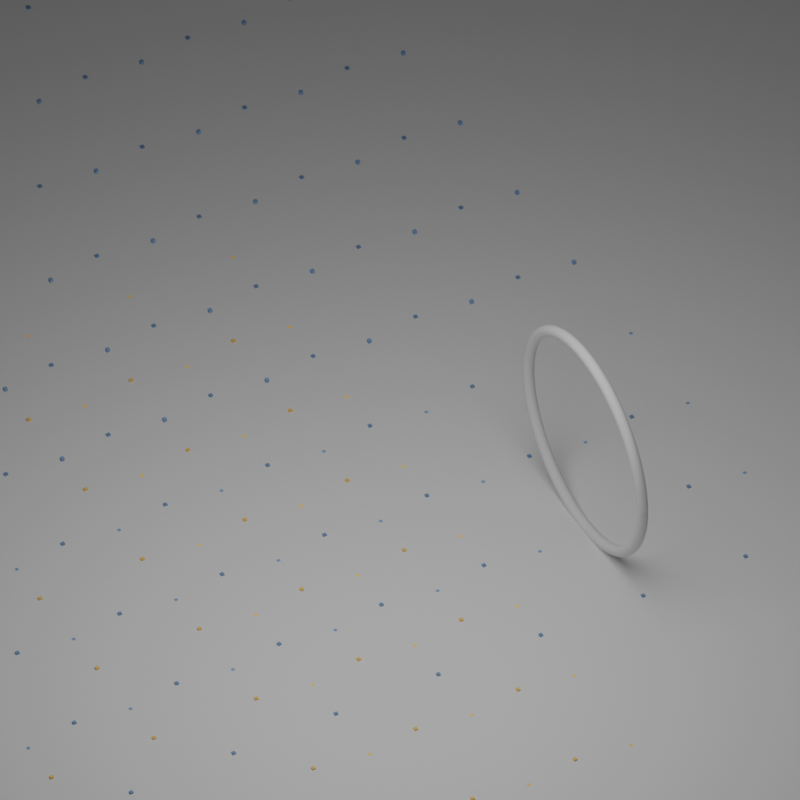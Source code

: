 # Source: partition_finding.blend  (saved by Blender 3.5.8; exported with 4.5.12 LTS)
import bpy
from mathutils import Matrix  # noqa: F401  (used for matrix-valued properties, if any)

bpy.ops.wm.read_factory_settings(use_empty=True)
scene = bpy.context.scene
scene.name = 'Scene'

# ---- collections
col_collection = bpy.data.collections.new('Collection'); scene.collection.children.link(col_collection)

# ---- materials (node trees are filled in below, after node groups)
mat_material_001 = bpy.data.materials.new('Material.001')
mat_material_002 = bpy.data.materials.new('Material.002')

# ---- node groups
ng_geometry_nodes = bpy.data.node_groups.new('Geometry Nodes', 'GeometryNodeTree')
_s = ng_geometry_nodes.interface.new_socket(name='Geometry', in_out='OUTPUT', socket_type='NodeSocketGeometry')
_s = ng_geometry_nodes.interface.new_socket(name='Distance', in_out='OUTPUT', socket_type='NodeSocketFloat')
_s = ng_geometry_nodes.interface.new_socket(name='Distance', in_out='OUTPUT', socket_type='NodeSocketFloat')
_s = ng_geometry_nodes.interface.new_socket(name='Distance', in_out='OUTPUT', socket_type='NodeSocketFloat')
_s = ng_geometry_nodes.interface.new_socket(name='Geometry', in_out='INPUT', socket_type='NodeSocketGeometry')
ng_geometry_nodes.is_modifier = True
_N = ng_geometry_nodes.nodes; _L = ng_geometry_nodes.links
n0 = _N.new('GeometryNodeMeshLine'); n0.name = 'Mesh Line'; n0.location = (-640, -498)
n0.inputs[2].default_value = (-1.0, 0.0, 0.0)
n0.inputs[3].default_value = (1.0, 0.0, 0.0)
n1 = _N.new('GeometryNodeInstanceOnPoints'); n1.name = 'Instance on Points.001'; n1.location = (-421, -523)
n2 = _N.new('GeometryNodeMeshLine'); n2.name = 'Mesh Line.001'; n2.location = (-635, -799)
n2.inputs[2].default_value = (0.0, -1.0, 0.0)
n2.inputs[3].default_value = (0.0, 1.0, 0.0)
n3 = _N.new('GeometryNodeMeshLine'); n3.name = 'Mesh Line.002'; n3.location = (-418, -862)
n3.inputs[2].default_value = (0.0, 0.0, -1.0)
n4 = _N.new('FunctionNodeInputInt'); n4.name = 'Integer'; n4.location = (-945, -654)
n4.integer = 64
n4.outputs[0].default_value = 0
n5 = _N.new('ShaderNodeCombineXYZ'); n5.name = 'Combine XYZ'; n5.location = (-591, 659)
n6 = _N.new('ShaderNodeCombineXYZ'); n6.name = 'Combine XYZ.001'; n6.location = (-358, 557)
n7 = _N.new('ShaderNodeMath'); n7.name = 'Math'; n7.location = (-585, 475)
n7.operation = 'MULTIPLY'
n7.inputs[1].default_value = -1.0
n8 = _N.new('GeometryNodeProximity'); n8.name = 'Geometry Proximity.002'; n8.location = (1168, 206)
n8.target_element = 'EDGES'
n9 = _N.new('GeometryNodeResampleCurve'); n9.name = 'Resample Curve.001'; n9.location = (114, 321)
n9.keep_last_segment = False
n10 = _N.new('GeometryNodeProximity'); n10.name = 'Geometry Proximity'; n10.location = (1289, -11)
n10.target_element = 'EDGES'
n11 = _N.new('GeometryNodeSetMaterial'); n11.name = 'Set Material'; n11.location = (895, -174)
n11.inputs[2].default_value = mat_material_001
n12 = _N.new('GeometryNodeRealizeInstances'); n12.name = 'Realize Instances'; n12.location = (367, -292)
n13 = _N.new('GeometryNodeMergeByDistance'); n13.name = 'Merge by Distance'; n13.location = (603, -293)
n13.inputs[2].default_value = 0.01
n14 = _N.new('GeometryNodeProximity'); n14.name = 'Geometry Proximity.001'; n14.location = (990, 398)
n14.target_element = 'EDGES'
n15 = _N.new('ShaderNodeMath'); n15.name = 'Math.001'; n15.location = (1349, 714)
n15.operation = 'SUBTRACT'
n16 = _N.new('NodeGroupOutput'); n16.name = 'Group Output'; n16.location = (2734, 203)
n17 = _N.new('GeometryNodeSetMaterial'); n17.name = 'Set Material.001'; n17.location = (2030, -73)
n18 = _N.new('GeometryNodeMeshToCurve'); n18.name = 'Mesh to Curve'; n18.location = (1590, -84)
n19 = _N.new('GeometryNodeCurvePrimitiveCircle'); n19.name = 'Curve Circle'; n19.location = (1412, -250)
n19.inputs[0].default_value = 16
n19.inputs[4].default_value = 0.1
n20 = _N.new('FunctionNodeCompare'); n20.name = 'Compare'; n20.location = (1538, 550)
n20.inputs[6].default_value = (0.0, 0.0, 0.0, 0.0)
n20.inputs[7].default_value = (0.0, 0.0, 0.0, 0.0)
n21 = _N.new('GeometryNodeSeparateGeometry'); n21.name = 'Separate Geometry'; n21.location = (1968, 505)
n22 = _N.new('GeometryNodeTransform'); n22.name = 'Transform Geometry.002'; n22.location = (2174, 814)
n22.inputs[1].default_value = (2.5, 2.5, 0.0)
n22.inputs[2].default_value = (0.0, 0.0, 1.571)
n22.inputs[3].default_value = (1.0, 1.0, -1.0)
n23 = _N.new('GeometryNodeSetMaterial'); n23.name = 'Set Material.002'; n23.location = (2411, 580)
n23.inputs[2].default_value = mat_material_001
n24 = _N.new('GeometryNodeSetMaterial'); n24.name = 'Set Material.003'; n24.location = (2310, 429)
n24.inputs[2].default_value = mat_material_002
n25 = _N.new('GeometryNodeMeshCone'); n25.name = 'Cone'; n25.location = (-103, -897)
n25.inputs[0].default_value = 4
n25.inputs[1].default_value = 2
n25.inputs[2].default_value = 2
n26 = _N.new('GeometryNodeTransform'); n26.name = 'Transform Geometry.004'; n26.location = (67, -866)
n26.inputs[2].default_value = (0.0, 0.0, 0.7854)
n27 = _N.new('GeometryNodeTransform'); n27.name = 'Transform Geometry.003'; n27.location = (263, -953)
n27.hide = True
n27.inputs[2].default_value = (1.571, 0.0, 0.0)
n28 = _N.new('GeometryNodeTransform'); n28.name = 'Transform Geometry.005'; n28.location = (262, -990)
n28.hide = True
n28.inputs[2].default_value = (1.571, 0.0, 1.571)
n29 = _N.new('GeometryNodeTransform'); n29.name = 'Transform Geometry.006'; n29.location = (265, -1073)
n29.hide = True
n29.inputs[2].default_value = (1.571, 0.0, 3.142)
n30 = _N.new('GeometryNodeTransform'); n30.name = 'Transform Geometry.007'; n30.location = (263, -1145)
n30.hide = True
n30.inputs[2].default_value = (1.571, 0.0, -1.571)
n31 = _N.new('GeometryNodeTransform'); n31.name = 'Transform Geometry.008'; n31.location = (264, -1220)
n31.hide = True
n31.inputs[2].default_value = (3.142, 0.0, 0.0)
n32 = _N.new('ShaderNodeValue'); n32.name = 'Value.001'; n32.location = (-794, -259)
n32.outputs[0].default_value = 2.0
n33 = _N.new('ShaderNodeMath'); n33.name = 'Math.004'; n33.location = (-310, -1270)
n33.operation = 'MULTIPLY'
n33.inputs[1].default_value = -1.0
n34 = _N.new('ShaderNodeMath'); n34.name = 'Math.003'; n34.location = (-428, -1179)
n34.operation = 'MULTIPLY'
n34.inputs[0].default_value = 1.414
n35 = _N.new('ShaderNodeCombineXYZ'); n35.name = 'Combine XYZ.002'; n35.location = (-89, -1241)
n36 = _N.new('GeometryNodeInstanceOnPoints'); n36.name = 'Instance on Points'; n36.location = (163, -265)
n37 = _N.new('GeometryNodeInstanceOnPoints'); n37.name = 'Instance on Points.002'; n37.location = (-194, -475)
n38 = _N.new('GeometryNodeJoinGeometry'); n38.name = 'Join Geometry.002'; n38.location = (413, -859)
n39 = _N.new('GeometryNodeMergeByDistance'); n39.name = 'Merge by Distance.001'; n39.location = (633, -842)
n40 = _N.new('GeometryNodeMeshCube'); n40.name = 'Cube'; n40.location = (-544, -125)
n41 = _N.new('GeometryNodeCurveToMesh'); n41.name = 'Curve to Mesh'; n41.location = (1810, -78)
n42 = _N.new('GeometryNodeJoinGeometry'); n42.name = 'Join Geometry.003'; n42.location = (2260, 292)
n43 = _N.new('GeometryNodeCurveToMesh'); n43.name = 'Curve to Mesh.003'; n43.location = (2546, 338)
n44 = _N.new('ShaderNodeValue'); n44.name = 'Value'; n44.location = (-794, 443)
n44.outputs[0].default_value = 0.01
n45 = _N.new('GeometryNodeCurvePrimitiveLine'); n45.name = 'Curve Line'; n45.location = (-105, 567)
n45.inputs[2].default_value = (1.0, 0.0, 0.0)
n46 = _N.new('GeometryNodeResampleCurve'); n46.name = 'Resample Curve'; n46.location = (115, 472)
n46.keep_last_segment = False
n47 = _N.new('GeometryNodeTransform'); n47.name = 'Transform Geometry'; n47.location = (-344, -119)
n47.inputs[2].default_value = (1.571, 0.0, 0.0)
n48 = _N.new('NodeReroute'); n48.name = 'Reroute'; n48.location = (101, -144)
n48.width = 16
n48.socket_idname = 'NodeSocketGeometry'
n49 = _N.new('GeometryNodeTransform'); n49.name = 'Transform Geometry.009'; n49.location = (-123, -130)
n50 = _N.new('GeometryNodeTransform'); n50.name = 'Transform Geometry.001'; n50.location = (-119, 219)
n50.inputs[3].default_value = (1.0, 1.0, -1.0)
n51 = _N.new('GeometryNodeCurvePrimitiveCircle'); n51.name = 'Curve Circle.001'; n51.location = (2287, -42)
n51.inputs[4].default_value = 0.05
n52 = _N.new('ShaderNodeMath'); n52.name = 'Math.002'; n52.location = (-831, -403)
n52.operation = 'DIVIDE'
n53 = _N.new('GeometryNodeCurveToMesh'); n53.name = 'Curve to Mesh.001'; n53.location = (482, 183)
n54 = _N.new('GeometryNodeCurveToMesh'); n54.name = 'Curve to Mesh.002'; n54.location = (509, 58)
n55 = _N.new('GeometryNodeJoinGeometry'); n55.name = 'Join Geometry'; n55.location = (1009, 16)
n56 = _N.new('ShaderNodeMath'); n56.name = 'Math.005'; n56.location = (-675, 216)
n56.operation = 'MULTIPLY'
n56.inputs[1].default_value = -1.0
n57 = _N.new('GeometryNodeCurveArc'); n57.name = 'Arc'; n57.location = (-729, 15)
n57.inputs[0].default_value = 64
n57.inputs[6].default_value = 3.142
n58 = _N.new('ShaderNodeCombineXYZ'); n58.name = 'Combine XYZ.004'; n58.location = (-418, 71)
n59 = _N.new('ShaderNodeCombineXYZ'); n59.name = 'Combine XYZ.003'; n59.location = (-414, 271)
n60 = _N.new('ShaderNodeValue'); n60.name = 'Value.002'; n60.location = (-805, 258)
n60.outputs[0].default_value = 0.0
n61 = _N.new('GeometryNodeJoinGeometry'); n61.name = 'Join Geometry.001'; n61.location = (2631, 487)
n62 = _N.new('GeometryNodeInputNamedAttribute'); n62.name = 'Named Attribute'; n62.location = (484, 58)
n62.inputs[0].default_value = 'radius'
n63 = _N.new('GeometryNodeSwitch'); n63.name = 'Switch'; n63.location = (484, 58)
n63.input_type = 'FLOAT'
n63.inputs[1].default_value = 1.0
n64 = _N.new('GeometryNodeInputNamedAttribute'); n64.name = 'Named Attribute.001'; n64.location = (2521, 338)
n64.inputs[0].default_value = 'radius'
n65 = _N.new('GeometryNodeSwitch'); n65.name = 'Switch.001'; n65.location = (2521, 338)
n65.input_type = 'FLOAT'
n65.inputs[1].default_value = 1.0
n66 = _N.new('GeometryNodeInputNamedAttribute'); n66.name = 'Named Attribute.002'; n66.location = (457, 183)
n66.inputs[0].default_value = 'radius'
n67 = _N.new('GeometryNodeSwitch'); n67.name = 'Switch.002'; n67.location = (457, 183)
n67.input_type = 'FLOAT'
n67.inputs[1].default_value = 1.0
n68 = _N.new('GeometryNodeInputNamedAttribute'); n68.name = 'Named Attribute.003'; n68.location = (1785, -78)
n68.inputs[0].default_value = 'radius'
n69 = _N.new('GeometryNodeSwitch'); n69.name = 'Switch.003'; n69.location = (1785, -78)
n69.input_type = 'FLOAT'
n69.inputs[1].default_value = 1.0
_L.new(n57.outputs[0], n47.inputs[0])
_L.new(n47.outputs[0], n50.inputs[0])
_L.new(n53.outputs[0], n55.inputs[0])
_L.new(n54.outputs[0], n55.inputs[0])
_L.new(n0.outputs[0], n1.inputs[0])
_L.new(n2.outputs[0], n1.inputs[2])
_L.new(n1.outputs[0], n37.inputs[0])
_L.new(n3.outputs[0], n37.inputs[2])
_L.new(n4.outputs[0], n0.inputs[0])
_L.new(n4.outputs[0], n2.inputs[0])
_L.new(n4.outputs[0], n3.inputs[0])
_L.new(n55.outputs[0], n10.inputs[0])
_L.new(n36.outputs[0], n12.inputs[0])
_L.new(n10.outputs[1], n16.inputs[1])
_L.new(n13.outputs[0], n11.inputs[0])
_L.new(n50.outputs[0], n53.inputs[0])
_L.new(n48.outputs[0], n54.inputs[0])
_L.new(n46.outputs[0], n53.inputs[1])
_L.new(n9.outputs[0], n54.inputs[1])
_L.new(n44.outputs[0], n5.inputs[0])
_L.new(n44.outputs[0], n7.inputs[0])
_L.new(n7.outputs[0], n6.inputs[0])
_L.new(n6.outputs[0], n45.inputs[0])
_L.new(n5.outputs[0], n45.inputs[1])
_L.new(n53.outputs[0], n14.inputs[0])
_L.new(n54.outputs[0], n8.inputs[0])
_L.new(n8.outputs[1], n16.inputs[3])
_L.new(n45.outputs[0], n46.inputs[0])
_L.new(n45.outputs[0], n9.inputs[0])
_L.new(n14.outputs[1], n16.inputs[2])
_L.new(n12.outputs[0], n13.inputs[0])
_L.new(n10.outputs[1], n15.inputs[1])
_L.new(n14.outputs[1], n15.inputs[0])
_L.new(n15.outputs[0], n20.inputs[0])
_L.new(n4.outputs[0], n52.inputs[1])
_L.new(n32.outputs[0], n52.inputs[0])
_L.new(n52.outputs[0], n40.inputs[0])
_L.new(n23.outputs[0], n61.inputs[0])
_L.new(n41.outputs[0], n17.inputs[0])
_L.new(n55.outputs[0], n18.inputs[0])
_L.new(n18.outputs[0], n41.inputs[0])
_L.new(n19.outputs[0], n41.inputs[1])
_L.new(n11.outputs[0], n21.inputs[0])
_L.new(n20.outputs[0], n21.inputs[1])
_L.new(n24.outputs[0], n61.inputs[0])
_L.new(n21.outputs[0], n22.inputs[0])
_L.new(n22.outputs[0], n23.inputs[0])
_L.new(n21.outputs[1], n24.inputs[0])
_L.new(n27.outputs[0], n38.inputs[0])
_L.new(n25.outputs[0], n26.inputs[0])
_L.new(n26.outputs[0], n38.inputs[0])
_L.new(n26.outputs[0], n27.inputs[0])
_L.new(n26.outputs[0], n28.inputs[0])
_L.new(n28.outputs[0], n38.inputs[0])
_L.new(n26.outputs[0], n29.inputs[0])
_L.new(n29.outputs[0], n38.inputs[0])
_L.new(n26.outputs[0], n30.inputs[0])
_L.new(n30.outputs[0], n38.inputs[0])
_L.new(n26.outputs[0], n31.inputs[0])
_L.new(n31.outputs[0], n38.inputs[0])
_L.new(n38.outputs[0], n39.inputs[0])
_L.new(n52.outputs[0], n34.inputs[1])
_L.new(n52.outputs[0], n25.inputs[5])
_L.new(n34.outputs[0], n25.inputs[4])
_L.new(n33.outputs[0], n35.inputs[2])
_L.new(n52.outputs[0], n33.inputs[0])
_L.new(n35.outputs[0], n26.inputs[1])
_L.new(n37.outputs[0], n36.inputs[0])
_L.new(n40.outputs[0], n36.inputs[2])
_L.new(n55.outputs[0], n61.inputs[0])
_L.new(n50.outputs[0], n42.inputs[0])
_L.new(n48.outputs[0], n42.inputs[0])
_L.new(n42.outputs[0], n43.inputs[0])
_L.new(n51.outputs[0], n43.inputs[1])
_L.new(n49.outputs[0], n48.inputs[0])
_L.new(n47.outputs[0], n49.inputs[0])
_L.new(n60.outputs[0], n59.inputs[2])
_L.new(n60.outputs[0], n56.inputs[0])
_L.new(n56.outputs[0], n58.inputs[2])
_L.new(n59.outputs[0], n50.inputs[2])
_L.new(n58.outputs[0], n49.inputs[2])
_L.new(n43.outputs[0], n61.inputs[0])
_L.new(n61.outputs[0], n16.inputs[0])
_L.new(n62.outputs[1], n63.inputs[0])
_L.new(n62.outputs[0], n63.inputs[2])
_L.new(n63.outputs[0], n54.inputs[2])
_L.new(n64.outputs[1], n65.inputs[0])
_L.new(n64.outputs[0], n65.inputs[2])
_L.new(n65.outputs[0], n43.inputs[2])
_L.new(n66.outputs[1], n67.inputs[0])
_L.new(n66.outputs[0], n67.inputs[2])
_L.new(n67.outputs[0], n53.inputs[2])
_L.new(n68.outputs[1], n69.inputs[0])
_L.new(n68.outputs[0], n69.inputs[2])
_L.new(n69.outputs[0], n41.inputs[2])
n16.is_active_output = True

# ---- material node trees
mat_material_001.use_nodes = True; mat_material_001.node_tree.nodes.clear()
_N = mat_material_001.node_tree.nodes; _L = mat_material_001.node_tree.links
n0 = _N.new('ShaderNodeVolumeScatter'); n0.name = 'Volume Scatter'; n0.location = (-208, 258)
n0.width = 140
n1 = _N.new('ShaderNodeOutputMaterial'); n1.name = 'Material Output'; n1.location = (533, 300)
n2 = _N.new('ShaderNodeMath'); n2.name = 'Math'; n2.location = (-318, 118)
n2.operation = 'MULTIPLY'
n2.inputs[1].default_value = 475.9
n3 = _N.new('ShaderNodeAttribute'); n3.name = 'Attribute'; n3.location = (-520, 421)
n3.attribute_name = 'd'
n4 = _N.new('ShaderNodeBsdfPrincipled'); n4.name = 'Principled BSDF'; n4.location = (10, 300)
n4.distribution = 'GGX'
n4.subsurface_method = 'RANDOM_WALK_SKIN'
n4.inputs[0].default_value = (1.0, 0.5629, 0.133, 1.0)
n4.inputs[3].default_value = 1.45
n4.inputs[27].default_value = (0.0, 0.0, 0.0, 1.0)
n4.inputs[28].default_value = 1.0
_L.new(n3.outputs[2], n0.inputs[1])
_L.new(n3.outputs[2], n2.inputs[0])
_L.new(n4.outputs[0], n1.inputs[0])
n1.is_active_output = True
mat_material_002.use_nodes = True; mat_material_002.node_tree.nodes.clear()
_N = mat_material_002.node_tree.nodes; _L = mat_material_002.node_tree.links
n0 = _N.new('ShaderNodeBsdfPrincipled'); n0.name = 'Principled BSDF'; n0.location = (10, 300)
n0.distribution = 'GGX'
n0.subsurface_method = 'RANDOM_WALK_SKIN'
n0.inputs[0].default_value = (0.1756, 0.3116, 0.5324, 1.0)
n0.inputs[3].default_value = 1.45
n0.inputs[27].default_value = (0.0, 0.0, 0.0, 1.0)
n0.inputs[28].default_value = 1.0
n1 = _N.new('ShaderNodeOutputMaterial'); n1.name = 'Material Output'; n1.location = (300, 300)
_L.new(n0.outputs[0], n1.inputs[0])
n1.is_active_output = True

# ---- world
world_world = bpy.data.worlds.new('World'); scene.world = world_world
world_world.use_nodes = True; world_world.node_tree.nodes.clear()
_N = world_world.node_tree.nodes; _L = world_world.node_tree.links
n0 = _N.new('ShaderNodeOutputWorld'); n0.name = 'World Output'; n0.location = (300, 300)
n1 = _N.new('ShaderNodeBackground'); n1.name = 'Background'; n1.location = (10, 300)
n1.inputs[0].default_value = (0.05088, 0.05088, 0.05088, 1.0)
_L.new(n1.outputs[0], n0.inputs[0])
n0.is_active_output = True
world_world.color = (0.05088, 0.05088, 0.05088)
world_world.use_sun_shadow = False
world_world.sun_shadow_jitter_overblur = 0.0

# ---- cameras
cam_camera = bpy.data.cameras.new('Camera')
cam_camera.type = 'ORTHO'
cam_camera.ortho_scale = 6.83

# ---- lights
light_area = bpy.data.lights.new('Area', 'AREA')
light_area.transmission_factor = 0.0
light_area.energy = 208.1
light_area.shadow_maximum_resolution = 0.006
light_area.use_absolute_resolution = True
light_area.size = 1.0
light_area.size_y = 1.0

# ---- meshes
me_plane = bpy.data.meshes.new('Plane')
me_plane.from_pydata([(-1.0, -1.0, 0.0), (1.0, -1.0, 0.0), (-1.0, 1.0, 0.0), (1.0, 1.0, 0.0)], [], [(0, 1, 3, 2)])
_uv = me_plane.uv_layers.new(name='UVMap')
_uv.uv.foreach_set('vector', [0.0, 0.0, 1.0, 0.0, 1.0, 1.0, 0.0, 1.0])
me_plane.materials.append(mat_material_001)
me_plane.materials.append(mat_material_002)
me_plane.update()
me_plane_001 = bpy.data.meshes.new('Plane.001')
me_plane_001.from_pydata([(-1.0, -1.0, 0.0), (1.0, -1.0, 0.0), (-1.0, 1.0, 0.0), (1.0, 1.0, 0.0)], [], [(0, 1, 3, 2)])
_uv = me_plane_001.uv_layers.new(name='UVMap')
_uv.uv.foreach_set('vector', [0.0, 0.0, 1.0, 0.0, 1.0, 1.0, 0.0, 1.0])
me_plane_001.update()

# ---- objects
ob_plane = bpy.data.objects.new('Plane', me_plane)
ob_area = bpy.data.objects.new('Area', light_area)
ob_camera = bpy.data.objects.new('Camera', cam_camera)
ob_plane_001 = bpy.data.objects.new('Plane.001', me_plane_001)

# ---- transforms, parenting, visibility, modifiers, constraints
ob_plane.location = (0.0, 0.0, 0.0)
_m = ob_plane.modifiers.new('GeometryNodes', 'NODES')
_m.node_group = ng_geometry_nodes
ob_area.location = (-0.9955, 2.422, 5.042)
ob_area.scale = (5.48, 5.48, 5.48)
ob_camera.location = (-2.621, 3.241, 4.108)
ob_camera.rotation_euler = (0.8183, 0.005966, 4.205)
ob_plane_001.location = (0.8412, 1.262, -1.0)
ob_plane_001.scale = (8.912, 8.912, 8.912)

# ---- collection membership
col_collection.objects.link(ob_plane)
col_collection.objects.link(ob_area)
col_collection.objects.link(ob_camera)
col_collection.objects.link(ob_plane_001)

# ---- scene / render settings (as saved in the file)
scene.camera = ob_camera
scene.frame_start = 1; scene.frame_end = 180; scene.frame_set(1)
scene.render.engine = 'CYCLES'
scene.render.image_settings.file_format = 'JPEG'
scene.render.image_settings.color_mode = 'RGB'
scene.render.image_settings.quality = 95
scene.render.resolution_x = 1024
scene.render.resolution_y = 1024
scene.cycles.samples = 64
scene.cycles.sampling_pattern = 'TABULATED_SOBOL'
scene.cycles.use_light_tree = False
scene.view_settings.view_transform = 'Filmic'
bpy.context.view_layer.update()

